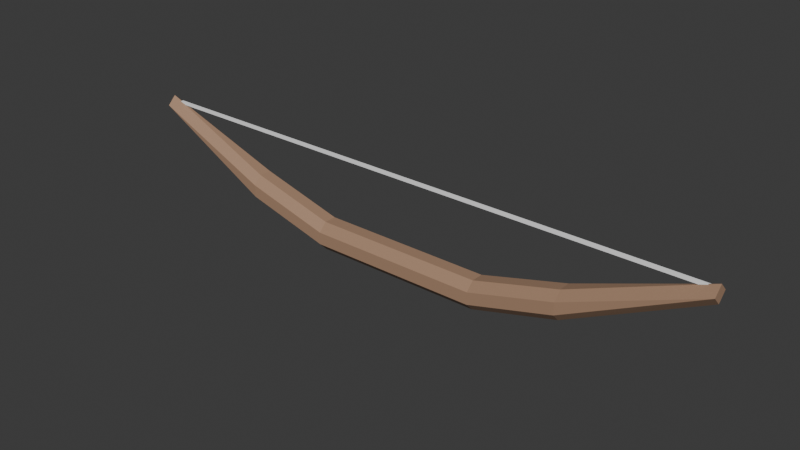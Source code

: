 # Source: BowAndArrow.blend  (saved by Blender 4.1.24; exported with 4.5.12 LTS)
import bpy
from mathutils import Matrix  # noqa: F401  (used for matrix-valued properties, if any)

bpy.ops.wm.read_factory_settings(use_empty=True)
scene = bpy.context.scene
scene.name = 'Scene'

# ---- collections
col_collection = bpy.data.collections.new('Collection'); scene.collection.children.link(col_collection)

# ---- materials (node trees are filled in below, after node groups)
mat_material = bpy.data.materials.new('Material')
mat_material.alpha_threshold = 0.0
mat_material.use_transparent_shadow = False
mat_material.roughness = 0.5
mat_material.line_color = (0.0, 0.0, 0.0, 1.0)
mat_material_001 = bpy.data.materials.new('Material.001')
mat_material_001.use_transparent_shadow = False

# ---- material node trees
mat_material.use_nodes = True; mat_material.node_tree.nodes.clear()
_N = mat_material.node_tree.nodes; _L = mat_material.node_tree.links
n0 = _N.new('ShaderNodeOutputMaterial'); n0.name = 'Material Output'; n0.location = (300, 300)
n1 = _N.new('ShaderNodeBsdfPrincipled'); n1.name = 'Principled BSDF'; n1.location = (10, 300)
n1.inputs[0].default_value = (0.4059, 0.2494, 0.1609, 1.0)
n1.inputs[3].default_value = 1.45
_L.new(n1.outputs[0], n0.inputs[0])
n0.is_active_output = True
mat_material_001.use_nodes = True; mat_material_001.node_tree.nodes.clear()
_N = mat_material_001.node_tree.nodes; _L = mat_material_001.node_tree.links
n0 = _N.new('ShaderNodeBsdfPrincipled'); n0.name = 'Principled BSDF'; n0.location = (10, 300)
n0.inputs[0].default_value = (1.0, 1.0, 1.0, 1.0)
n1 = _N.new('ShaderNodeOutputMaterial'); n1.name = 'Material Output'; n1.location = (300, 300)
_L.new(n0.outputs[0], n1.inputs[0])
n1.is_active_output = True

# ---- world
world_world = bpy.data.worlds.new('World'); scene.world = world_world
world_world.use_nodes = True; world_world.node_tree.nodes.clear()
_N = world_world.node_tree.nodes; _L = world_world.node_tree.links
n0 = _N.new('ShaderNodeOutputWorld'); n0.name = 'World Output'; n0.location = (300, 300)
n1 = _N.new('ShaderNodeBackground'); n1.name = 'Background'; n1.location = (10, 300)
n1.inputs[0].default_value = (0.05088, 0.05088, 0.05088, 1.0)
_L.new(n1.outputs[0], n0.inputs[0])
n0.is_active_output = True
world_world.color = (0.05088, 0.05088, 0.05088)
world_world.use_sun_shadow = False
world_world.sun_shadow_jitter_overblur = 0.0

# ---- meshes
me_cube = bpy.data.meshes.new('Cube')
me_cube.from_pydata([(12.1, 0.3483, 3.0), (-12.1, -0.3483, 3.0), (12.1, -0.3483, 3.0), (-12.1, 0.3483, 3.0), (-6.925, 0.5802, 0.7425), (-3.463, 0.5802, -0.1965), (-3.335e-09, 0.5802, -0.1965), (3.463, 0.5802, -0.1965), (6.925, 0.5802, 0.7425), (6.925, -0.5802, 0.7425), (3.463, -0.5802, -0.1965), (-3.335e-09, -0.5802, -0.1965), (-3.463, -0.5802, -0.1965), (-6.925, -0.5802, 0.7425), (-12.1, 0.0, 2.652), (12.1, 0.0, 3.348), (-12.1, 0.0, 3.348), (12.1, 0.0, 2.652), (-6.925, -8.243e-10, 0.1624), (-3.463, -8.243e-10, -0.7767), (-3.335e-09, -8.243e-10, -0.7767), (3.463, -8.243e-10, -0.7767), (6.925, -8.243e-10, 0.1624), (6.925, -8.243e-10, 1.323), (3.463, -8.243e-10, 0.3836), (-3.335e-09, -8.243e-10, 0.3836), (-3.463, -8.243e-10, 0.3836), (-6.925, -8.243e-10, 1.323), (12.1, 0.0, 3.0), (-12.1, 0.0, 3.0), (12.1, 0.3483, 3.0), (12.1, 0.0, 3.348), (12.1, 0.0, 2.652), (12.1, 0.3483, 3.0), (12.1, 0.0, 3.348), (12.1, -0.3483, 3.0), (12.1, -0.3483, 3.0), (12.1, 0.0, 2.652), (-12.1, 0.0, 3.348), (-12.1, 0.3483, 3.0), (-12.1, 0.3483, 3.0), (-12.1, 0.0, 2.652), (-12.1, -0.3483, 3.0), (-12.1, 0.0, 3.348), (-12.1, 0.0, 2.652), (-12.1, -0.3483, 3.0), (6.925, 0.2532, 0.1624), (6.925, 0.5802, 0.4974), (3.463, 0.2532, -0.7767), (3.463, 0.5802, -0.4425), (-1.728e-07, 0.2532, -0.7767), (-1.682e-07, 0.5802, -0.4428), (-3.463, 0.2532, -0.7767), (-3.463, 0.5802, -0.4425), (-6.925, 0.5802, 0.4974), (-6.925, 0.2532, 0.1624), (6.925, -0.2531, 1.323), (6.925, -0.5802, 0.991), (3.463, -0.2532, 0.3836), (3.463, -0.5802, 0.05245), (-1.728e-07, -0.2532, 0.3836), (-1.701e-07, -0.5802, 0.05262), (-3.463, -0.2532, 0.3836), (-3.463, -0.5802, 0.05245), (-6.925, -0.5802, 0.991), (-6.925, -0.2531, 1.323), (-6.925, -0.2532, 0.1624), (-6.925, -0.5802, 0.4974), (-3.463, -0.2532, -0.7767), (-3.463, -0.5802, -0.4425), (1.662e-07, -0.2532, -0.7767), (1.616e-07, -0.5802, -0.4428), (3.463, -0.2532, -0.7767), (3.463, -0.5802, -0.4425), (6.925, -0.5802, 0.4974), (6.925, -0.2532, 0.1624), (-6.925, 0.2531, 1.323), (-6.925, 0.5802, 0.991), (-3.463, 0.2532, 0.3836), (-3.463, 0.5802, 0.05245), (1.662e-07, 0.2532, 0.3836), (1.634e-07, 0.5802, 0.05262), (3.463, 0.2532, 0.3836), (3.463, 0.5802, 0.05245), (6.925, 0.5802, 0.991), (6.925, 0.2531, 1.323), (-11.7, -0.03134, 3.08), (-11.7, -0.03134, 3.189), (-11.7, 0.07762, 3.08), (-11.7, 0.07762, 3.189), (11.86, -0.03134, 3.08), (11.86, -0.03134, 3.189), (11.86, 0.07762, 3.08), (11.86, 0.07762, 3.189), (0.07634, 0.07762, 3.08), (0.07634, 0.07762, 3.189), (0.07634, -0.03134, 3.08), (0.07634, -0.03134, 3.189)], [], [(44, 45, 1, 29, 14), (27, 16, 43, 65), (41, 55, 18, 14), (76, 38, 16, 27), (17, 28, 2, 36, 37), (0, 30, 31, 15, 28), (29, 16, 38, 39, 3), (80, 78, 26, 25), (82, 80, 25, 24), (85, 82, 24, 23), (67, 13, 1, 45), (71, 11, 12, 69), (73, 10, 11, 71), (74, 9, 10, 73), (78, 76, 27, 26), (28, 15, 34, 35, 2), (24, 25, 60, 58), (25, 26, 62, 60), (26, 27, 65, 62), (69, 12, 13, 67), (2, 35, 57, 9), (9, 57, 59, 10), (10, 59, 61, 11), (11, 61, 63, 12), (12, 63, 64, 13), (18, 19, 68, 66), (19, 20, 70, 68), (20, 21, 72, 70), (21, 22, 75, 72), (22, 17, 37, 75), (50, 48, 21, 20), (52, 50, 20, 19), (55, 52, 19, 18), (23, 24, 58, 56), (14, 29, 3, 40, 41), (15, 23, 56, 34), (36, 2, 9, 74), (1, 42, 43, 16, 29), (48, 46, 22, 21), (14, 18, 66, 44), (46, 32, 17, 22), (4, 77, 79, 5), (5, 79, 81, 6), (6, 81, 83, 7), (7, 83, 84, 8), (8, 84, 30, 0), (49, 7, 8, 47), (51, 6, 7, 49), (53, 5, 6, 51), (54, 4, 5, 53), (40, 3, 4, 54), (32, 33, 0, 28, 17), (47, 8, 0, 33), (13, 64, 42, 1), (3, 39, 77, 4), (55, 41, 40, 54), (65, 43, 42, 64), (75, 37, 36, 74), (85, 31, 30, 84), (32, 46, 47, 33), (46, 48, 49, 47), (48, 50, 51, 49), (50, 52, 53, 51), (52, 55, 54, 53), (34, 56, 57, 35), (56, 58, 59, 57), (58, 60, 61, 59), (60, 62, 63, 61), (62, 65, 64, 63), (44, 66, 67, 45), (66, 68, 69, 67), (68, 70, 71, 69), (70, 72, 73, 71), (72, 75, 74, 73), (38, 76, 77, 39), (76, 78, 79, 77), (78, 80, 81, 79), (80, 82, 83, 81), (82, 85, 84, 83), (31, 85, 23, 15), (86, 87, 89, 88), (94, 95, 93, 92), (92, 93, 91, 90), (96, 97, 87, 86), (94, 92, 90, 96), (95, 89, 87, 97), (93, 95, 97, 91), (88, 94, 96, 86), (90, 91, 97, 96), (88, 89, 95, 94)])
me_cube.polygons.foreach_set('material_index', [0, 0, 0, 0, 0, 0, 0, 0, 0, 0, 0, 0, 0, 0, 0, 0, 0, 0, 0, 0, 0, 0, 0, 0, 0, 0, 0, 0, 0, 0, 0, 0, 0, 0, 0, 0, 0, 0, 0, 0, 0, 0, 0, 0, 0, 0, 0, 0, 0, 0, 0, 0, 0, 0, 0, 0, 0, 0, 0, 0, 0, 0, 0, 0, 0, 0, 0, 0, 0, 0, 0, 0, 0, 0, 0, 0, 0, 0, 0, 0, 1, 1, 1, 1, 1, 1, 1, 1, 1, 1])
_uv = me_cube.uv_layers.new(name='UVMap')
_uv.uv.foreach_set('vector', [0.375, 0.125, 0.5, 0.0, 0.5, 0.0, 0.5, 0.125, 0.375, 0.125, 0.8333, 0.625, 0.875, 0.625, 0.875, 0.625, 0.8333, 0.6795, 0.125, 0.625, 0.1667, 0.5705, 0.1667, 0.625, 0.125, 0.625, 0.8333, 0.5705, 0.875, 0.625, 0.875, 0.625, 0.8333, 0.625, 0.375, 0.625, 0.5, 0.625, 0.5, 0.75, 0.5, 0.75, 0.375, 0.625, 0.5, 0.5, 0.5, 0.5, 0.625, 0.625, 0.625, 0.625, 0.5, 0.625, 0.5, 0.125, 0.625, 0.125, 0.625, 0.125, 0.5, 0.25, 0.5, 0.25, 0.75, 0.5705, 0.7917, 0.5705, 0.7917, 0.625, 0.75, 0.625, 0.7083, 0.5705, 0.75, 0.5705, 0.75, 0.625, 0.7083, 0.625, 0.6667, 0.5705, 0.7083, 0.5705, 0.7083, 0.625, 0.6667, 0.625, 0.4472, 0.9583, 0.5, 0.9583, 0.5, 1.0, 0.5, 1.0, 0.4469, 0.875, 0.5, 0.875, 0.5, 0.9167, 0.447, 0.9167, 0.447, 0.8333, 0.5, 0.8333, 0.5, 0.875, 0.4469, 0.875, 0.4472, 0.7917, 0.5, 0.7917, 0.5, 0.8333, 0.447, 0.8333, 0.7917, 0.5705, 0.8333, 0.5705, 0.8333, 0.625, 0.7917, 0.625, 0.5, 0.625, 0.625, 0.625, 0.625, 0.625, 0.5, 0.75, 0.5, 0.75, 0.7083, 0.625, 0.75, 0.625, 0.75, 0.6795, 0.7083, 0.6795, 0.75, 0.625, 0.7917, 0.625, 0.7917, 0.6795, 0.75, 0.6795, 0.7917, 0.625, 0.8333, 0.625, 0.8333, 0.6795, 0.7917, 0.6795, 0.447, 0.9167, 0.5, 0.9167, 0.5, 0.9583, 0.4472, 0.9583, 0.5, 0.75, 0.5, 0.75, 0.5535, 0.7917, 0.5, 0.7917, 0.5, 0.7917, 0.5535, 0.7917, 0.5536, 0.8333, 0.5, 0.8333, 0.5, 0.8333, 0.5536, 0.8333, 0.5537, 0.875, 0.5, 0.875, 0.5, 0.875, 0.5537, 0.875, 0.5536, 0.9167, 0.5, 0.9167, 0.5, 0.9167, 0.5536, 0.9167, 0.5535, 0.9583, 0.5, 0.9583, 0.1667, 0.625, 0.2083, 0.625, 0.2083, 0.6795, 0.1667, 0.6795, 0.2083, 0.625, 0.25, 0.625, 0.25, 0.6795, 0.2083, 0.6795, 0.25, 0.625, 0.2917, 0.625, 0.2917, 0.6795, 0.25, 0.6795, 0.2917, 0.625, 0.3333, 0.625, 0.3333, 0.6795, 0.2917, 0.6795, 0.3333, 0.625, 0.375, 0.625, 0.375, 0.625, 0.3333, 0.6795, 0.25, 0.5705, 0.2917, 0.5705, 0.2917, 0.625, 0.25, 0.625, 0.2083, 0.5705, 0.25, 0.5705, 0.25, 0.625, 0.2083, 0.625, 0.1667, 0.5705, 0.2083, 0.5705, 0.2083, 0.625, 0.1667, 0.625, 0.6667, 0.625, 0.7083, 0.625, 0.7083, 0.6795, 0.6667, 0.6795, 0.375, 0.125, 0.5, 0.125, 0.5, 0.25, 0.5, 0.25, 0.375, 0.125, 0.625, 0.625, 0.6667, 0.625, 0.6667, 0.6795, 0.625, 0.625, 0.5, 0.75, 0.5, 0.75, 0.5, 0.7917, 0.4472, 0.7917, 0.5, 0.0, 0.5, 0.0, 0.625, 0.125, 0.625, 0.125, 0.5, 0.125, 0.2917, 0.5705, 0.3333, 0.5705, 0.3333, 0.625, 0.2917, 0.625, 0.125, 0.625, 0.1667, 0.625, 0.1667, 0.6795, 0.125, 0.625, 0.3333, 0.5705, 0.375, 0.625, 0.375, 0.625, 0.3333, 0.625, 0.5, 0.2917, 0.5535, 0.2917, 0.5536, 0.3333, 0.5, 0.3333, 0.5, 0.3333, 0.5536, 0.3333, 0.5537, 0.375, 0.5, 0.375, 0.5, 0.375, 0.5537, 0.375, 0.5536, 0.4167, 0.5, 0.4167, 0.5, 0.4167, 0.5536, 0.4167, 0.5535, 0.4583, 0.5, 0.4583, 0.5, 0.4583, 0.5535, 0.4583, 0.5, 0.5, 0.5, 0.5, 0.447, 0.4167, 0.5, 0.4167, 0.5, 0.4583, 0.4472, 0.4583, 0.4469, 0.375, 0.5, 0.375, 0.5, 0.4167, 0.447, 0.4167, 0.447, 0.3333, 0.5, 0.3333, 0.5, 0.375, 0.4469, 0.375, 0.4472, 0.2917, 0.5, 0.2917, 0.5, 0.3333, 0.447, 0.3333, 0.5, 0.25, 0.5, 0.25, 0.5, 0.2917, 0.4472, 0.2917, 0.375, 0.625, 0.5, 0.5, 0.5, 0.5, 0.5, 0.625, 0.375, 0.625, 0.4472, 0.4583, 0.5, 0.4583, 0.5, 0.5, 0.5, 0.5, 0.5, 0.9583, 0.5535, 0.9583, 0.5, 1.0, 0.5, 1.0, 0.5, 0.25, 0.5, 0.25, 0.5535, 0.2917, 0.5, 0.2917, 0.1667, 0.5705, 0.125, 0.625, 0.125, 0.5, 0.1658, 0.5, 0.625, 0.9584, 0.625, 1.0, 0.5, 1.0, 0.5535, 0.9583, 0.3333, 0.6795, 0.375, 0.625, 0.375, 0.75, 0.3342, 0.75, 0.625, 0.4584, 0.625, 0.5, 0.5, 0.5, 0.5535, 0.4583, 0.375, 0.625, 0.3333, 0.5705, 0.3342, 0.5, 0.375, 0.5, 0.3333, 0.5705, 0.2917, 0.5705, 0.2917, 0.5, 0.3333, 0.5, 0.2917, 0.5705, 0.25, 0.5705, 0.25, 0.5, 0.2917, 0.5, 0.25, 0.5705, 0.2083, 0.5705, 0.2083, 0.5, 0.25, 0.5, 0.2083, 0.5705, 0.1667, 0.5705, 0.1667, 0.5, 0.2083, 0.5, 0.625, 0.75, 0.625, 0.7916, 0.5535, 0.7917, 0.5, 0.75, 0.625, 0.7917, 0.625, 0.8333, 0.5536, 0.8333, 0.5535, 0.7917, 0.625, 0.8333, 0.625, 0.875, 0.5537, 0.875, 0.5536, 0.8333, 0.625, 0.875, 0.625, 0.9167, 0.5536, 0.9167, 0.5537, 0.875, 0.625, 0.9167, 0.625, 0.9583, 0.5535, 0.9583, 0.5536, 0.9167, 0.125, 0.625, 0.1667, 0.6795, 0.1658, 0.75, 0.125, 0.75, 0.1667, 0.6795, 0.2083, 0.6795, 0.2083, 0.75, 0.1667, 0.75, 0.2083, 0.6795, 0.25, 0.6795, 0.25, 0.75, 0.2083, 0.75, 0.25, 0.6795, 0.2917, 0.6795, 0.2917, 0.75, 0.25, 0.75, 0.2917, 0.6795, 0.3333, 0.6795, 0.3333, 0.75, 0.2917, 0.75, 0.625, 0.25, 0.625, 0.2916, 0.5535, 0.2917, 0.5, 0.25, 0.625, 0.2917, 0.625, 0.3333, 0.5536, 0.3333, 0.5535, 0.2917, 0.625, 0.3333, 0.625, 0.375, 0.5537, 0.375, 0.5536, 0.3333, 0.625, 0.375, 0.625, 0.4167, 0.5536, 0.4167, 0.5537, 0.375, 0.625, 0.4167, 0.625, 0.4583, 0.5535, 0.4583, 0.5536, 0.4167, 0.625, 0.625, 0.6667, 0.5705, 0.6667, 0.625, 0.625, 0.625, 0.375, 0.0, 0.625, 0.0, 0.625, 0.25, 0.375, 0.25, 0.375, 0.375, 0.625, 0.375, 0.625, 0.5, 0.375, 0.5, 0.375, 0.5, 0.625, 0.5, 0.625, 0.75, 0.375, 0.75, 0.375, 0.875, 0.625, 0.875, 0.625, 1.0, 0.375, 1.0, 0.25, 0.5, 0.375, 0.5, 0.375, 0.75, 0.25, 0.75, 0.75, 0.5, 0.875, 0.5, 0.875, 0.75, 0.75, 0.75, 0.625, 0.5, 0.75, 0.5, 0.75, 0.75, 0.625, 0.75, 0.125, 0.5, 0.25, 0.5, 0.25, 0.75, 0.125, 0.75, 0.375, 0.75, 0.625, 0.75, 0.625, 0.875, 0.375, 0.875, 0.375, 0.25, 0.625, 0.25, 0.625, 0.375, 0.375, 0.375])
me_cube.materials.append(mat_material)
me_cube.materials.append(mat_material_001)
me_cube.use_mirror_vertex_groups = False
me_cube.update()
arm_armature = bpy.data.armatures.new('Armature')  # bones are not reproduced

# ---- objects
ob_cube = bpy.data.objects.new('Cube', me_cube)
ob_armature = bpy.data.objects.new('Armature', arm_armature)

# ---- transforms, parenting, visibility, modifiers, constraints
ob_cube.parent = ob_armature
ob_cube.matrix_parent_inverse = Matrix(((1.0, -0.0, -0.0, -0.08575), (-0.0, 1.0, 0.0, 0.03625), (-0.0, -0.0, 1.0, 0.5833), (-0.0, 0.0, -0.0, 1.0)))
ob_cube.location = (0.0, 0.0, 0.0)
ob_cube.lock_rotations_4d = False
ob_cube.empty_display_type = 'ARROWS'
ob_cube.lineart.crease_threshold = 0.0
_vg = ob_cube.vertex_groups.new(name='Bow')
_vg.add([0, 1, 2, 3, 4, 5, 6, 7, 8, 9, 10, 11, 12, 13, 14, 15, 16, 17, 18, 19, 20, 21, 22, 23, 24, 25, 26, 27, 28, 29, 30, 31, 32, 33, 34, 35, 36, 37, 38, 39, 40, 41, 42, 43, 44, 45, 46, 47, 48, 49, 50, 51, 52, 53, 54, 55, 56, 57, 58, 59, 60, 61, 62, 63, 64, 65, 66, 67, 68, 69, 70, 71, 72, 73, 74, 75, 76, 77, 78, 79, 80, 81, 82, 83, 84, 85, 86, 87, 88, 89, 90, 91, 92, 93, 94, 95, 96, 97], 1.0, 'REPLACE')
_vg = ob_cube.vertex_groups.new(name='BowString')
_vg.add([94, 95, 96, 97], 1.0, 'REPLACE')
_m = ob_cube.modifiers.new('Armature', 'ARMATURE')
_m.object = ob_armature
ob_armature.location = (0.08575, -0.03625, -0.5833)

# ---- collection membership
col_collection.objects.link(ob_cube)
col_collection.objects.link(ob_armature)

# ---- scene / render settings (as saved in the file)
scene.frame_start = 1; scene.frame_end = 250; scene.frame_set(1)
scene.render.engine = 'BLENDER_EEVEE_NEXT'
scene.cycles.sampling_pattern = 'TABULATED_SOBOL'
scene.eevee.ray_tracing_options.trace_max_roughness = 0.0
bpy.context.view_layer.update()

# ---- added for rendering (the .blend has no active camera and no usable light): camera, sun
cam_auto = bpy.data.cameras.new('AutoCamera')
cam_auto.lens = 50.0
cam_auto.sensor_width = 36.0
cam_auto.clip_end = 1000.0
ob_auto_camera = bpy.data.objects.new('AutoCamera', cam_auto)
scene.collection.objects.link(ob_auto_camera)
ob_auto_camera.location = (22.7415, -27.2899, 19.4791)
ob_auto_camera.rotation_euler = (1.09748, -7.21219e-08, 0.694738)
scene.camera = ob_auto_camera
light_auto_sun = bpy.data.lights.new('AutoSun', 'SUN')
light_auto_sun.energy = 3.0
light_auto_sun.angle = 0.0523599
ob_auto_sun = bpy.data.objects.new('AutoSun', light_auto_sun)
scene.collection.objects.link(ob_auto_sun)
ob_auto_sun.rotation_euler = (0.872665, 0.174533, 0.523599)
bpy.context.view_layer.update()
